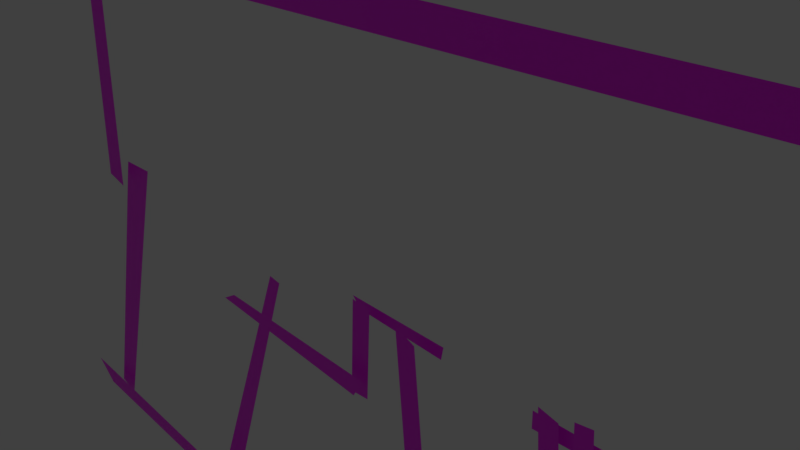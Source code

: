 # Source: mesh.blend  (saved by Blender 2.92.15; exported with 4.5.12 LTS)
import bpy
from mathutils import Matrix  # noqa: F401  (used for matrix-valued properties, if any)

bpy.ops.wm.read_factory_settings(use_empty=True)
scene = bpy.context.scene
scene.name = 'Scene'

# ---- collections
col_collection_1 = bpy.data.collections.new('Collection 1'); scene.collection.children.link(col_collection_1)

# ---- images (referenced by path relative to the original .blend; pixels are not part of the script)
import os
ASSET_DIR = os.environ.get("B2B_ASSET_DIR", "")  # directory of the original .blend (textures are referenced by path, not embedded)
HERE = os.path.dirname(os.path.abspath(__file__))  # packed textures are extracted next to this script under _unpacked/

def load_image(name, relpath, width, height, colorspace="sRGB"):
    """Load a texture the original file referenced (path relative to the .blend, or extracted next to this script)."""
    p = next((c for c in (os.path.join(HERE, relpath), os.path.join(ASSET_DIR, relpath)) if relpath and os.path.exists(c)), "")
    if p:
        img = bpy.data.images.load(p, check_existing=True)
        img.name = name
    else:  # same state as the original file: an image datablock whose file is absent (Cycles renders it pink)
        img = bpy.data.images.new(name, width, height)
        img.source = "FILE"
        img.filepath = "//" + (relpath or name)
    img.colorspace_settings.name = colorspace
    return img
img_texture_png = load_image('texture.png', 'texture.png', 1024, 1024, 'sRGB')

# ---- materials (node trees are filled in below, after node groups)
mat_e__nzp_reboot_master_pc_nzp_models_weapons_sawnoff_g_sawnof_000 = bpy.data.materials.new('E:\\NZP-Reboot-master\\pc\\nzp\\models\\weapons\\sawnoff\\g_sawnof.000')
mat_e__nzp_reboot_master_pc_nzp_models_weapons_sawnoff_g_sawnof_000.alpha_threshold = 0.0
mat_e__nzp_reboot_master_pc_nzp_models_weapons_sawnoff_g_sawnof_000.use_transparent_shadow = False
mat_e__nzp_reboot_master_pc_nzp_models_weapons_sawnoff_g_sawnof_000.diffuse_color = (1.0, 1.0, 1.0, 1.0)
mat_e__nzp_reboot_master_pc_nzp_models_weapons_sawnoff_g_sawnof_000.roughness = 0.5
mat_material = bpy.data.materials.new('Material')
mat_material.alpha_threshold = 0.0
mat_material.use_transparent_shadow = False
mat_material.roughness = 0.5
mat_material.line_color = (0.0, 0.0, 0.0, 1.0)

# ---- material node trees
mat_material.use_nodes = True; mat_material.node_tree.nodes.clear()
_N = mat_material.node_tree.nodes; _L = mat_material.node_tree.links
n0 = _N.new('ShaderNodeBsdfPrincipled'); n0.name = 'Principled BSDF'; n0.location = (10, 300)
n0.distribution = 'GGX'
n0.subsurface_method = 'BURLEY'
n0.inputs[3].default_value = 1.45
n0.inputs[27].default_value = (0.0, 0.0, 0.0, 1.0)
n0.inputs[28].default_value = 1.0
n1 = _N.new('ShaderNodeOutputMaterial'); n1.name = 'Material Output'; n1.location = (300, 300)
n2 = _N.new('ShaderNodeTexImage'); n2.name = 'Image Texture'; n2.location = (-280, 280)
n2.image = img_texture_png
_L.new(n0.outputs[0], n1.inputs[0])
_L.new(n2.outputs[0], n0.inputs[0])
n1.is_active_output = True

# ---- world
world_world = bpy.data.worlds.new('World'); scene.world = world_world
world_world.color = (0.05088, 0.05088, 0.05088)
world_world.use_sun_shadow = False
world_world.sun_shadow_jitter_overblur = 0.0
world_world.cycles.sampling_method = 'MANUAL'

# ---- cameras
cam_camera = bpy.data.cameras.new('Camera')
cam_camera.clip_end = 100.0
cam_camera.lens = 35.0
cam_camera.sensor_width = 32.0
cam_camera.sensor_height = 18.0
cam_camera.ortho_scale = 7.314
cam_camera.dof.focus_distance = 0.0
cam_camera.dof.aperture_fstop = 128.0

# ---- lights
light_lamp = bpy.data.lights.new('Lamp', 'POINT')
light_lamp.transmission_factor = 0.0
light_lamp.cutoff_distance = 30.0
light_lamp.energy = 100.0
light_lamp.shadow_buffer_clip_start = 1.001
light_lamp.shadow_soft_size = 0.1
light_lamp.shadow_maximum_resolution = 0.006
light_lamp.use_absolute_resolution = True

# ---- meshes
me_e__nzp_reboot_master_pc_nzp_models_weapons_sawnoff_g_sawnof_000 = bpy.data.meshes.new('E:\\NZP-Reboot-master\\pc\\nzp\\models\\weapons\\sawnoff\\g_sawnof.000')
me_e__nzp_reboot_master_pc_nzp_models_weapons_sawnoff_g_sawnof_000.from_pydata([], [], [])
_uv = me_e__nzp_reboot_master_pc_nzp_models_weapons_sawnoff_g_sawnof_000.uv_layers.new(name='E:\\NZP-Reboot-master\\pc\\nzp\\models\\weapons\\sawnoff\\g_sawnoff.001')
_uv.uv.foreach_set('vector', [])
me_e__nzp_reboot_master_pc_nzp_models_weapons_sawnoff_g_sawnof_000.materials.append(mat_e__nzp_reboot_master_pc_nzp_models_weapons_sawnoff_g_sawnof_000)
me_e__nzp_reboot_master_pc_nzp_models_weapons_sawnoff_g_sawnof_000.use_remesh_preserve_volume = False
me_e__nzp_reboot_master_pc_nzp_models_weapons_sawnoff_g_sawnof_000.use_remesh_preserve_attributes = False
me_e__nzp_reboot_master_pc_nzp_models_weapons_sawnoff_g_sawnof_000.use_mirror_vertex_groups = False
me_e__nzp_reboot_master_pc_nzp_models_weapons_sawnoff_g_sawnof_000.update()
me_cube = bpy.data.meshes.new('Cube')
me_cube.from_pydata([(-5.9, -0.4896, -1.292), (3.741, -0.4896, -4.307), (3.819, -0.4896, -4.167), (-6.331, -0.4896, -1.192), (-5.516, -0.4896, 3.53), (7.911, -0.4896, -4.47), (7.952, -0.4896, -4.114), (-5.892, -0.4896, 3.623), (4.303, -0.4896, -9.839), (-7.875, -0.4896, -6.515), (-8.344, -0.4896, -6.126), (3.95, -0.4896, -9.684), (3.425, -0.4896, -0.9296), (-2.869, -0.4896, -6.614), (-3.091, -0.4896, -6.291), (3.154, -0.4896, -0.8661), (1.045, -0.5426, -0.8535), (0.5227, -0.6333, -1.904), (0.3453, -0.6333, -2.217), (1.371, -0.5426, -0.9825), (1.894, -0.5426, -9.929), (-2.369, -0.6333, -1.882), (-2.635, -0.6333, -2.045), (2.284, -0.5426, -10.02), (-5.521, -0.6832, 2.597), (1.775, -0.6363, -9.841), (1.719, -0.6363, -9.318), (-5.867, -0.6832, 3.117), (9.047, -0.6832, 2.69), (4.842, -0.6363, -9.352), (4.802, -0.6363, -9.067), (8.27, -0.6832, 3.038), (0.2036, -0.4853, -0.8735), (7.927, -0.6363, 3.604), (8.16, -0.6363, 3.682), (0.52, -0.4853, -0.9094), (0.1313, -0.4853, -2.332), (8.022, -0.6363, 0.9052), (8.237, -0.6363, 0.4332), (0.4485, -0.4853, -2.302), (4.181, -0.4853, -4.534), (7.416, -0.6333, -5.107), (6.941, -0.6333, -4.975), (3.84, -0.4853, -4.707), (3.84, -0.4853, -0.7677), (7.982, -0.6333, 0.732), (7.635, -0.6333, 0.8874), (3.606, -0.4853, -0.8059), (3.962, -0.3951, -1.027), (-2.299, -0.0201, -1.768), (-2.069, -0.0201, -1.803), (3.955, -0.3951, -1.238), (3.023, -0.3951, -1.044), (-4.223, -0.0201, -6.611), (-3.868, -0.0201, -6.881), (3.029, -0.3951, -1.285), (-7.281, -0.3162, -6.523), (0.1439, -0.3162, -1.124), (0.004265, -0.3162, -0.9741), (-7.724, -0.3162, -6.446), (-5.265, -0.3162, -0.8791), (1.594, -0.3162, -1.172), (1.629, -0.3162, -0.9794), (-5.95, -0.3162, -0.8988)], [], [(23, 19, 16, 20), (7, 3, 0, 4), (17, 21, 22, 18), (1, 5, 6, 2), (15, 11, 8, 12), (9, 13, 14, 10), (31, 27, 24, 28), (25, 29, 30, 26), (39, 35, 32, 36), (33, 37, 38, 34), (47, 43, 40, 44), (41, 45, 46, 42), (55, 51, 48, 52), (49, 53, 54, 50), (63, 59, 56, 60), (57, 61, 62, 58)])
_uv = me_cube.uv_layers.new(name='UVMap')
_uv.uv.foreach_set('vector', [0.1904, 0.001438, 0.1904, 0.9947, 0.05515, 0.9947, 0.05515, 0.001438, 0.3535, 0.006784, 0.3535, 1.0, 0.2343, 1.0, 0.2343, 0.006784, 0.8459, 0.003391, 0.8459, 0.9966, 0.7267, 0.9966, 0.7267, 0.003391, 0.1785, 0.006784, 0.1785, 1.0, 0.05924, 1.0, 0.05924, 0.006784, 0.6937, 0.006784, 0.6937, 1.0, 0.5745, 1.0, 0.5745, 0.006784, 0.5187, 0.006784, 0.5187, 1.0, 0.3995, 1.0, 0.3995, 0.006784, 0.5762, 0.001438, 0.5762, 0.9947, 0.441, 0.9947, 0.441, 0.001438, 0.3777, 0.001438, 0.3777, 0.9947, 0.2425, 0.9947, 0.2425, 0.001438, 0.4656, 0.001953, 0.4656, 0.9952, 0.3038, 0.9952, 0.3038, 0.001953, 0.7562, -0.001953, 0.7562, 0.9913, 0.6209, 0.9913, 0.6209, -0.001953, 0.9273, 0.001953, 0.9273, 0.9952, 0.7655, 0.9952, 0.7655, 0.001953, 0.6897, 0.001953, 0.6897, 0.9952, 0.5279, 0.9952, 0.5279, 0.001953, 0.6942, 0.005344, 0.6942, 0.9986, 0.5877, 0.9986, 0.5877, 0.005344, 0.5379, 0.005344, 0.5379, 0.9986, 0.4314, 0.9986, 0.4314, 0.005344, 0.998, 0.005344, 0.998, 0.9986, 0.8915, 0.9986, 0.8915, 0.005344, 0.8417, 0.005344, 0.8417, 0.9986, 0.7352, 0.9986, 0.7352, 0.005344])
me_cube.materials.append(mat_material)
me_cube.use_remesh_preserve_volume = False
me_cube.use_remesh_preserve_attributes = False
me_cube.use_mirror_vertex_groups = False
me_cube.update()

# ---- objects
ob_e__nzp_reboot_master_pc_nzp_models_weapons_sawnoff_g_sawnoff = bpy.data.objects.new('E:\\NZP-Reboot-master\\pc\\nzp\\models\\weapons\\sawnoff\\g_sawnoff', me_e__nzp_reboot_master_pc_nzp_models_weapons_sawnoff_g_sawnof_000)
ob_cube = bpy.data.objects.new('Cube', me_cube)
ob_lamp = bpy.data.objects.new('Lamp', light_lamp)
ob_camera = bpy.data.objects.new('Camera', cam_camera)

# ---- transforms, parenting, visibility, modifiers, constraints
ob_e__nzp_reboot_master_pc_nzp_models_weapons_sawnoff_g_sawnoff.location = (0.0, 0.0, 0.0)
ob_e__nzp_reboot_master_pc_nzp_models_weapons_sawnoff_g_sawnoff.lineart.crease_threshold = 0.0
ob_cube.location = (0.02035, 0.00295, 0.4992)
ob_cube.lock_rotations_4d = False
ob_cube.empty_display_type = 'ARROWS'
ob_cube.lineart.crease_threshold = 0.0
ob_lamp.location = (4.076, -7.983, 24.9)
ob_lamp.rotation_euler = (0.6503, 0.05522, 1.866)
ob_lamp.lock_rotations_4d = False
ob_lamp.empty_display_type = 'ARROWS'
ob_lamp.color = (0.0, 0.0, 0.0, 0.0)
ob_lamp.lineart.crease_threshold = 0.0
ob_camera.location = (7.481, -6.508, 5.344)
ob_camera.rotation_euler = (1.109, 0.0, 0.8149)
ob_camera.lock_rotations_4d = False
ob_camera.empty_display_type = 'ARROWS'
ob_camera.color = (0.0, 0.0, 0.0, 0.0)
ob_camera.display_type = 'WIRE'
ob_camera.lineart.crease_threshold = 0.0

# ---- collection membership
col_collection_1.objects.link(ob_e__nzp_reboot_master_pc_nzp_models_weapons_sawnoff_g_sawnoff)
col_collection_1.objects.link(ob_cube)
col_collection_1.objects.link(ob_lamp)
col_collection_1.objects.link(ob_camera)

# ---- scene / render settings (as saved in the file)
scene.camera = ob_camera
scene.frame_start = 1; scene.frame_end = 30; scene.frame_set(30)
scene.render.engine = 'BLENDER_EEVEE_NEXT'
scene.render.resolution_percentage = 50
scene.render.dither_intensity = 0.0
scene.cycles.use_denoising = False
scene.cycles.samples = 128
scene.cycles.sampling_pattern = 'TABULATED_SOBOL'
scene.cycles.use_adaptive_sampling = False
scene.cycles.use_light_tree = False
scene.cycles.blur_glossy = 0.0
scene.cycles.sample_clamp_indirect = 0.0
scene.view_settings.view_transform = 'Standard'
bpy.context.view_layer.update()
